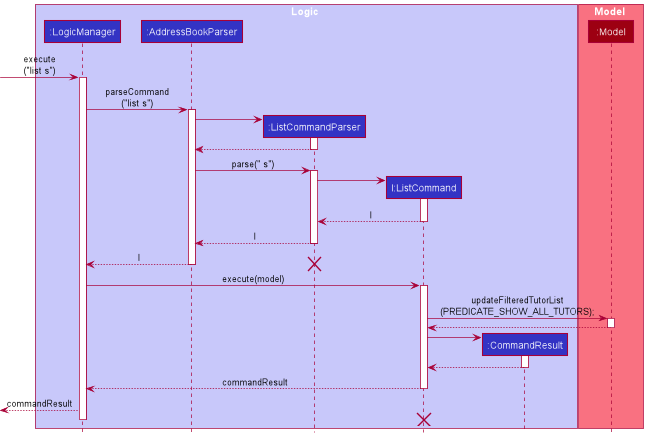

The diagram above was rendered by PlantUML. Its source (embedded in the PNG):
@startuml
!include style.puml

box Logic LOGIC_COLOR_T1
participant ":LogicManager" as LogicManager LOGIC_COLOR
participant ":AddressBookParser" as AddressBookParser LOGIC_COLOR
participant ":ListCommandParser" as ListCommandParser LOGIC_COLOR
participant "l:ListCommand" as ListCommand LOGIC_COLOR
participant ":CommandResult" as CommandResult LOGIC_COLOR
end box

box Model MODEL_COLOR_T1
participant ":Model" as Model MODEL_COLOR
end box

[-> LogicManager : execute\n("list s")
activate LogicManager
LogicManager -> AddressBookParser : parseCommand\n("list s")
activate AddressBookParser

create ListCommandParser
AddressBookParser -> ListCommandParser
activate ListCommandParser

AddressBookParser <-- ListCommandParser
deactivate ListCommandParser

AddressBookParser -> ListCommandParser : parse(" s")
activate ListCommandParser

create ListCommand
ListCommandParser -> ListCommand
activate ListCommand

ListCommandParser <-- ListCommand : l
deactivate ListCommand

ListCommandParser --> AddressBookParser : l
deactivate ListCommandParser

AddressBookParser --> LogicManager : l
deactivate AddressBookParser
destroy ListCommandParser

LogicManager -> ListCommand : execute(model)
activate ListCommand

ListCommand -> Model : updateFilteredTutorList\n(PREDICATE_SHOW_ALL_TUTORS);
activate Model
ListCommand <-- Model
deactivate Model

create CommandResult
ListCommand -> CommandResult
activate CommandResult

CommandResult --> ListCommand
deactivate CommandResult

ListCommand --> LogicManager : commandResult
deactivate ListCommand

[<--LogicManager : commandResult
ListCommand -[hidden]-> LogicManager
destroy ListCommand
deactivate LogicManager
@enduml